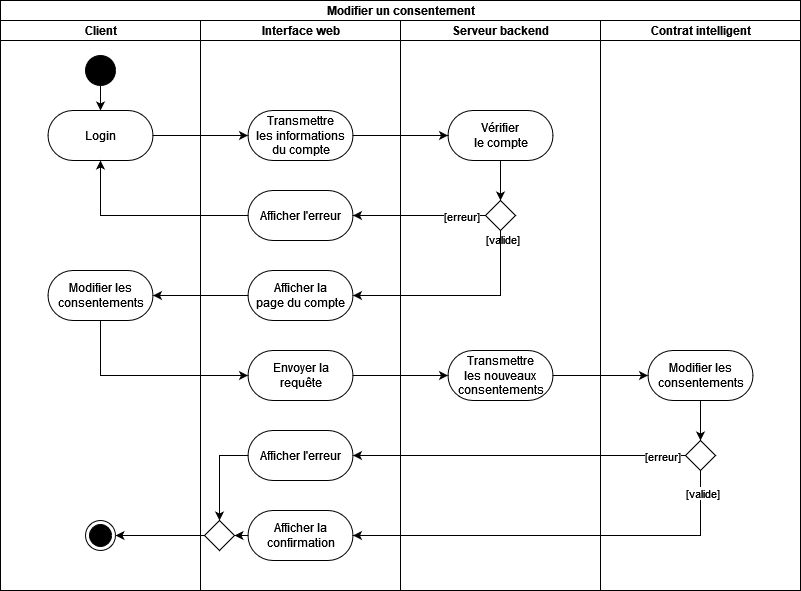

The diagram above was exported from draw.io. Its source (the exported page's mxGraphModel, read from the mxfile embedded in the PNG):
<mxGraphModel dx="1032" dy="1113" grid="1" gridSize="10" guides="1" tooltips="1" connect="1" arrows="1" fold="1" page="1" pageScale="1" pageWidth="827" pageHeight="1169" math="0" shadow="0">
  <root>
    <mxCell id="0" />
    <mxCell id="1" parent="0" />
    <mxCell id="Z4a3KUGWAgUY-7cnEC25-101" value="Modifier un consentement" style="swimlane;html=1;childLayout=stackLayout;resizeParent=1;resizeParentMax=0;horizontal=1;startSize=20;horizontalStack=1;" vertex="1" parent="1">
      <mxGeometry x="610" y="790" width="800" height="590" as="geometry" />
    </mxCell>
    <mxCell id="Z4a3KUGWAgUY-7cnEC25-102" value="&lt;div&gt;Client&lt;/div&gt;" style="swimlane;html=1;startSize=20;horizontal=1;" vertex="1" parent="Z4a3KUGWAgUY-7cnEC25-101">
      <mxGeometry y="20" width="200" height="570" as="geometry" />
    </mxCell>
    <mxCell id="Z4a3KUGWAgUY-7cnEC25-103" style="edgeStyle=orthogonalEdgeStyle;rounded=0;orthogonalLoop=1;jettySize=auto;html=1;" edge="1" parent="Z4a3KUGWAgUY-7cnEC25-102" source="Z4a3KUGWAgUY-7cnEC25-104" target="Z4a3KUGWAgUY-7cnEC25-105">
      <mxGeometry relative="1" as="geometry" />
    </mxCell>
    <mxCell id="Z4a3KUGWAgUY-7cnEC25-104" value="" style="ellipse;fillColor=strokeColor;" vertex="1" parent="Z4a3KUGWAgUY-7cnEC25-102">
      <mxGeometry x="85" y="35" width="30" height="30" as="geometry" />
    </mxCell>
    <mxCell id="Z4a3KUGWAgUY-7cnEC25-105" value="Login" style="html=1;dashed=0;whitespace=wrap;shape=mxgraph.dfd.start" vertex="1" parent="Z4a3KUGWAgUY-7cnEC25-102">
      <mxGeometry x="47.5" y="90" width="105" height="50" as="geometry" />
    </mxCell>
    <mxCell id="Z4a3KUGWAgUY-7cnEC25-106" value="" style="ellipse;html=1;shape=endState;fillColor=strokeColor;" vertex="1" parent="Z4a3KUGWAgUY-7cnEC25-102">
      <mxGeometry x="85" y="500" width="30" height="30" as="geometry" />
    </mxCell>
    <mxCell id="Z4a3KUGWAgUY-7cnEC25-107" value="Modifier les&lt;br&gt;consentements" style="html=1;dashed=0;whitespace=wrap;shape=mxgraph.dfd.start" vertex="1" parent="Z4a3KUGWAgUY-7cnEC25-102">
      <mxGeometry x="47.5" y="250" width="105" height="50" as="geometry" />
    </mxCell>
    <mxCell id="Z4a3KUGWAgUY-7cnEC25-108" value="&lt;div&gt;Interface web&lt;/div&gt;" style="swimlane;html=1;startSize=20;horizontal=1;" vertex="1" parent="Z4a3KUGWAgUY-7cnEC25-101">
      <mxGeometry x="200" y="20" width="200" height="570" as="geometry" />
    </mxCell>
    <mxCell id="Z4a3KUGWAgUY-7cnEC25-109" value="Transmettre&lt;br&gt;les informations &lt;br&gt;&lt;div&gt;du compte&lt;/div&gt;" style="html=1;dashed=0;whitespace=wrap;shape=mxgraph.dfd.start" vertex="1" parent="Z4a3KUGWAgUY-7cnEC25-108">
      <mxGeometry x="47.5" y="90" width="105" height="50" as="geometry" />
    </mxCell>
    <mxCell id="Z4a3KUGWAgUY-7cnEC25-110" value="Afficher l'erreur" style="html=1;dashed=0;whitespace=wrap;shape=mxgraph.dfd.start" vertex="1" parent="Z4a3KUGWAgUY-7cnEC25-108">
      <mxGeometry x="47.5" y="170" width="105" height="50" as="geometry" />
    </mxCell>
    <mxCell id="Z4a3KUGWAgUY-7cnEC25-111" value="Afficher la&lt;br&gt;page du compte" style="html=1;dashed=0;whitespace=wrap;shape=mxgraph.dfd.start" vertex="1" parent="Z4a3KUGWAgUY-7cnEC25-108">
      <mxGeometry x="47.5" y="250" width="105" height="50" as="geometry" />
    </mxCell>
    <mxCell id="Z4a3KUGWAgUY-7cnEC25-112" value="Envoyer la&lt;br&gt;requête" style="html=1;dashed=0;whitespace=wrap;shape=mxgraph.dfd.start" vertex="1" parent="Z4a3KUGWAgUY-7cnEC25-108">
      <mxGeometry x="47.5" y="330" width="105" height="50" as="geometry" />
    </mxCell>
    <mxCell id="Z4a3KUGWAgUY-7cnEC25-113" style="edgeStyle=orthogonalEdgeStyle;rounded=0;orthogonalLoop=1;jettySize=auto;html=1;entryX=0.5;entryY=0;entryDx=0;entryDy=0;" edge="1" parent="Z4a3KUGWAgUY-7cnEC25-108" source="Z4a3KUGWAgUY-7cnEC25-114" target="Z4a3KUGWAgUY-7cnEC25-117">
      <mxGeometry relative="1" as="geometry" />
    </mxCell>
    <mxCell id="Z4a3KUGWAgUY-7cnEC25-114" value="Afficher l'erreur" style="html=1;dashed=0;whitespace=wrap;shape=mxgraph.dfd.start" vertex="1" parent="Z4a3KUGWAgUY-7cnEC25-108">
      <mxGeometry x="47.5" y="410" width="105" height="50" as="geometry" />
    </mxCell>
    <mxCell id="Z4a3KUGWAgUY-7cnEC25-115" style="edgeStyle=orthogonalEdgeStyle;rounded=0;orthogonalLoop=1;jettySize=auto;html=1;entryX=1;entryY=0.5;entryDx=0;entryDy=0;" edge="1" parent="Z4a3KUGWAgUY-7cnEC25-108" source="Z4a3KUGWAgUY-7cnEC25-116" target="Z4a3KUGWAgUY-7cnEC25-117">
      <mxGeometry relative="1" as="geometry" />
    </mxCell>
    <mxCell id="Z4a3KUGWAgUY-7cnEC25-116" value="Afficher la&lt;br&gt;confirmation" style="html=1;dashed=0;whitespace=wrap;shape=mxgraph.dfd.start" vertex="1" parent="Z4a3KUGWAgUY-7cnEC25-108">
      <mxGeometry x="47.5" y="490" width="105" height="50" as="geometry" />
    </mxCell>
    <mxCell id="Z4a3KUGWAgUY-7cnEC25-117" value="" style="rhombus;" vertex="1" parent="Z4a3KUGWAgUY-7cnEC25-108">
      <mxGeometry x="4" y="500" width="30" height="30" as="geometry" />
    </mxCell>
    <mxCell id="Z4a3KUGWAgUY-7cnEC25-118" value="&lt;div&gt;Serveur backend&lt;br&gt;&lt;/div&gt;" style="swimlane;html=1;startSize=20;horizontal=1;" vertex="1" parent="Z4a3KUGWAgUY-7cnEC25-101">
      <mxGeometry x="400" y="20" width="200" height="570" as="geometry" />
    </mxCell>
    <mxCell id="Z4a3KUGWAgUY-7cnEC25-119" style="edgeStyle=orthogonalEdgeStyle;rounded=0;orthogonalLoop=1;jettySize=auto;html=1;entryX=0.5;entryY=0;entryDx=0;entryDy=0;" edge="1" parent="Z4a3KUGWAgUY-7cnEC25-118" source="Z4a3KUGWAgUY-7cnEC25-120" target="Z4a3KUGWAgUY-7cnEC25-121">
      <mxGeometry relative="1" as="geometry" />
    </mxCell>
    <mxCell id="Z4a3KUGWAgUY-7cnEC25-120" value="Vérifier&lt;br&gt;le compte" style="html=1;dashed=0;whitespace=wrap;shape=mxgraph.dfd.start" vertex="1" parent="Z4a3KUGWAgUY-7cnEC25-118">
      <mxGeometry x="47.5" y="90" width="105" height="50" as="geometry" />
    </mxCell>
    <mxCell id="Z4a3KUGWAgUY-7cnEC25-121" value="" style="rhombus;" vertex="1" parent="Z4a3KUGWAgUY-7cnEC25-118">
      <mxGeometry x="85" y="180" width="30" height="30" as="geometry" />
    </mxCell>
    <mxCell id="Z4a3KUGWAgUY-7cnEC25-122" value="[valide]" style="edgeLabel;html=1;align=center;verticalAlign=middle;resizable=0;points=[];" vertex="1" connectable="0" parent="Z4a3KUGWAgUY-7cnEC25-118">
      <mxGeometry x="109.99809523809517" y="220" as="geometry">
        <mxPoint x="-8" y="-2" as="offset" />
      </mxGeometry>
    </mxCell>
    <mxCell id="Z4a3KUGWAgUY-7cnEC25-123" value="Transmettre&lt;br&gt;les nouveaux&lt;br&gt;consentements" style="html=1;dashed=0;whitespace=wrap;shape=mxgraph.dfd.start" vertex="1" parent="Z4a3KUGWAgUY-7cnEC25-118">
      <mxGeometry x="47.5" y="330" width="105" height="50" as="geometry" />
    </mxCell>
    <mxCell id="Z4a3KUGWAgUY-7cnEC25-124" style="edgeStyle=orthogonalEdgeStyle;rounded=0;orthogonalLoop=1;jettySize=auto;html=1;" edge="1" parent="Z4a3KUGWAgUY-7cnEC25-101" source="Z4a3KUGWAgUY-7cnEC25-105" target="Z4a3KUGWAgUY-7cnEC25-109">
      <mxGeometry relative="1" as="geometry" />
    </mxCell>
    <mxCell id="Z4a3KUGWAgUY-7cnEC25-125" style="edgeStyle=orthogonalEdgeStyle;rounded=0;orthogonalLoop=1;jettySize=auto;html=1;entryX=0;entryY=0.5;entryDx=0;entryDy=0;entryPerimeter=0;" edge="1" parent="Z4a3KUGWAgUY-7cnEC25-101" source="Z4a3KUGWAgUY-7cnEC25-109" target="Z4a3KUGWAgUY-7cnEC25-120">
      <mxGeometry relative="1" as="geometry" />
    </mxCell>
    <mxCell id="Z4a3KUGWAgUY-7cnEC25-126" value="&lt;div&gt;Contrat intelligent&lt;/div&gt;" style="swimlane;html=1;startSize=20;horizontal=1;" vertex="1" parent="Z4a3KUGWAgUY-7cnEC25-101">
      <mxGeometry x="600" y="20" width="200" height="570" as="geometry" />
    </mxCell>
    <mxCell id="Z4a3KUGWAgUY-7cnEC25-127" style="edgeStyle=orthogonalEdgeStyle;rounded=0;orthogonalLoop=1;jettySize=auto;html=1;entryX=0.5;entryY=0;entryDx=0;entryDy=0;" edge="1" parent="Z4a3KUGWAgUY-7cnEC25-126" source="Z4a3KUGWAgUY-7cnEC25-128" target="Z4a3KUGWAgUY-7cnEC25-129">
      <mxGeometry relative="1" as="geometry" />
    </mxCell>
    <mxCell id="Z4a3KUGWAgUY-7cnEC25-128" value="Modifier les &lt;br&gt;consentements" style="html=1;dashed=0;whitespace=wrap;shape=mxgraph.dfd.start" vertex="1" parent="Z4a3KUGWAgUY-7cnEC25-126">
      <mxGeometry x="47.5" y="330" width="105" height="50" as="geometry" />
    </mxCell>
    <mxCell id="Z4a3KUGWAgUY-7cnEC25-129" value="" style="rhombus;" vertex="1" parent="Z4a3KUGWAgUY-7cnEC25-126">
      <mxGeometry x="85" y="420" width="30" height="30" as="geometry" />
    </mxCell>
    <mxCell id="Z4a3KUGWAgUY-7cnEC25-130" style="edgeStyle=orthogonalEdgeStyle;rounded=0;orthogonalLoop=1;jettySize=auto;html=1;entryX=1;entryY=0.5;entryDx=0;entryDy=0;entryPerimeter=0;" edge="1" parent="Z4a3KUGWAgUY-7cnEC25-101" source="Z4a3KUGWAgUY-7cnEC25-121" target="Z4a3KUGWAgUY-7cnEC25-110">
      <mxGeometry relative="1" as="geometry" />
    </mxCell>
    <mxCell id="Z4a3KUGWAgUY-7cnEC25-131" value="[erreur]" style="edgeLabel;html=1;align=center;verticalAlign=middle;resizable=0;points=[];" vertex="1" connectable="0" parent="Z4a3KUGWAgUY-7cnEC25-130">
      <mxGeometry x="-0.6255" relative="1" as="geometry">
        <mxPoint as="offset" />
      </mxGeometry>
    </mxCell>
    <mxCell id="Z4a3KUGWAgUY-7cnEC25-132" style="edgeStyle=orthogonalEdgeStyle;rounded=0;orthogonalLoop=1;jettySize=auto;html=1;entryX=1;entryY=0.5;entryDx=0;entryDy=0;entryPerimeter=0;" edge="1" parent="Z4a3KUGWAgUY-7cnEC25-101" source="Z4a3KUGWAgUY-7cnEC25-121" target="Z4a3KUGWAgUY-7cnEC25-111">
      <mxGeometry relative="1" as="geometry">
        <Array as="points">
          <mxPoint x="500" y="295" />
        </Array>
      </mxGeometry>
    </mxCell>
    <mxCell id="Z4a3KUGWAgUY-7cnEC25-133" style="edgeStyle=orthogonalEdgeStyle;rounded=0;orthogonalLoop=1;jettySize=auto;html=1;entryX=0.5;entryY=0.5;entryDx=0;entryDy=25;entryPerimeter=0;" edge="1" parent="Z4a3KUGWAgUY-7cnEC25-101" source="Z4a3KUGWAgUY-7cnEC25-110" target="Z4a3KUGWAgUY-7cnEC25-105">
      <mxGeometry relative="1" as="geometry" />
    </mxCell>
    <mxCell id="Z4a3KUGWAgUY-7cnEC25-134" style="edgeStyle=orthogonalEdgeStyle;rounded=0;orthogonalLoop=1;jettySize=auto;html=1;entryX=1;entryY=0.5;entryDx=0;entryDy=0;entryPerimeter=0;" edge="1" parent="Z4a3KUGWAgUY-7cnEC25-101" source="Z4a3KUGWAgUY-7cnEC25-111" target="Z4a3KUGWAgUY-7cnEC25-107">
      <mxGeometry relative="1" as="geometry" />
    </mxCell>
    <mxCell id="Z4a3KUGWAgUY-7cnEC25-135" style="edgeStyle=orthogonalEdgeStyle;rounded=0;orthogonalLoop=1;jettySize=auto;html=1;entryX=0;entryY=0.5;entryDx=0;entryDy=0;entryPerimeter=0;" edge="1" parent="Z4a3KUGWAgUY-7cnEC25-101" source="Z4a3KUGWAgUY-7cnEC25-107" target="Z4a3KUGWAgUY-7cnEC25-112">
      <mxGeometry relative="1" as="geometry">
        <Array as="points">
          <mxPoint x="100" y="375" />
        </Array>
      </mxGeometry>
    </mxCell>
    <mxCell id="Z4a3KUGWAgUY-7cnEC25-136" style="edgeStyle=orthogonalEdgeStyle;rounded=0;orthogonalLoop=1;jettySize=auto;html=1;entryX=0;entryY=0.5;entryDx=0;entryDy=0;entryPerimeter=0;" edge="1" parent="Z4a3KUGWAgUY-7cnEC25-101" source="Z4a3KUGWAgUY-7cnEC25-112" target="Z4a3KUGWAgUY-7cnEC25-123">
      <mxGeometry relative="1" as="geometry" />
    </mxCell>
    <mxCell id="Z4a3KUGWAgUY-7cnEC25-137" style="edgeStyle=orthogonalEdgeStyle;rounded=0;orthogonalLoop=1;jettySize=auto;html=1;entryX=0;entryY=0.5;entryDx=0;entryDy=0;entryPerimeter=0;" edge="1" parent="Z4a3KUGWAgUY-7cnEC25-101" source="Z4a3KUGWAgUY-7cnEC25-123" target="Z4a3KUGWAgUY-7cnEC25-128">
      <mxGeometry relative="1" as="geometry" />
    </mxCell>
    <mxCell id="Z4a3KUGWAgUY-7cnEC25-138" style="edgeStyle=orthogonalEdgeStyle;rounded=0;orthogonalLoop=1;jettySize=auto;html=1;entryX=1;entryY=0.5;entryDx=0;entryDy=0;entryPerimeter=0;" edge="1" parent="Z4a3KUGWAgUY-7cnEC25-101" source="Z4a3KUGWAgUY-7cnEC25-129" target="Z4a3KUGWAgUY-7cnEC25-116">
      <mxGeometry relative="1" as="geometry">
        <Array as="points">
          <mxPoint x="700" y="535" />
        </Array>
      </mxGeometry>
    </mxCell>
    <mxCell id="Z4a3KUGWAgUY-7cnEC25-139" value="[valide]" style="edgeLabel;html=1;align=center;verticalAlign=middle;resizable=0;points=[];" vertex="1" connectable="0" parent="Z4a3KUGWAgUY-7cnEC25-138">
      <mxGeometry x="-0.9005" y="1" relative="1" as="geometry">
        <mxPoint y="1" as="offset" />
      </mxGeometry>
    </mxCell>
    <mxCell id="Z4a3KUGWAgUY-7cnEC25-140" style="edgeStyle=orthogonalEdgeStyle;rounded=0;orthogonalLoop=1;jettySize=auto;html=1;entryX=1;entryY=0.5;entryDx=0;entryDy=0;entryPerimeter=0;" edge="1" parent="Z4a3KUGWAgUY-7cnEC25-101" source="Z4a3KUGWAgUY-7cnEC25-129" target="Z4a3KUGWAgUY-7cnEC25-114">
      <mxGeometry relative="1" as="geometry" />
    </mxCell>
    <mxCell id="Z4a3KUGWAgUY-7cnEC25-141" value="[erreur]" style="edgeLabel;html=1;align=center;verticalAlign=middle;resizable=0;points=[];" vertex="1" connectable="0" parent="Z4a3KUGWAgUY-7cnEC25-140">
      <mxGeometry x="-0.8528" relative="1" as="geometry">
        <mxPoint as="offset" />
      </mxGeometry>
    </mxCell>
    <mxCell id="Z4a3KUGWAgUY-7cnEC25-142" style="edgeStyle=orthogonalEdgeStyle;rounded=0;orthogonalLoop=1;jettySize=auto;html=1;entryX=1;entryY=0.5;entryDx=0;entryDy=0;" edge="1" parent="Z4a3KUGWAgUY-7cnEC25-101" source="Z4a3KUGWAgUY-7cnEC25-117" target="Z4a3KUGWAgUY-7cnEC25-106">
      <mxGeometry relative="1" as="geometry" />
    </mxCell>
  </root>
</mxGraphModel>